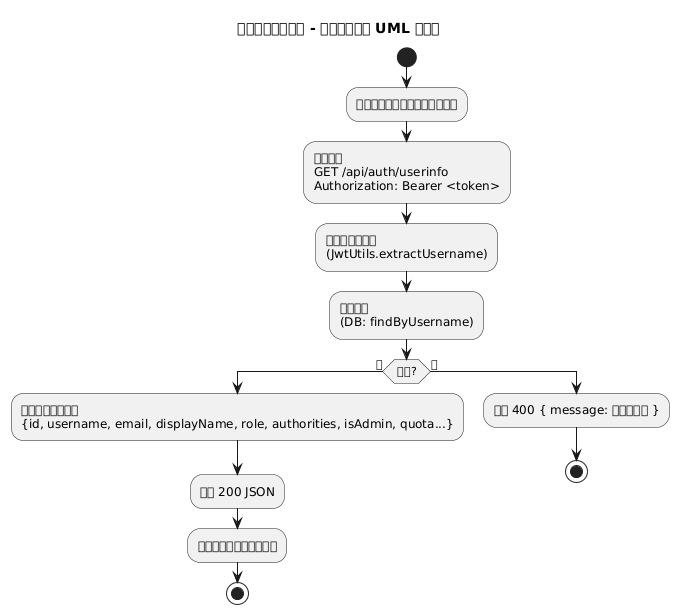

The diagram above was rendered by PlantUML. Its source (embedded in the PNG):
@startuml
title 企业文件管理系统 - 用户信息获取 UML 活动图

start
:前端在受保护页面需要用户信息;
:前端请求\nGET /api/auth/userinfo\nAuthorization: Bearer <token>;
:后端解析用户名\n(JwtUtils.extractUsername);
:查询用户\n(DB: findByUsername);
if (存在?) then (是)
  :构造用户信息载荷\n{id, username, email, displayName, role, authorities, isAdmin, quota...};
  :返回 200 JSON;
  :前端更新用户与角色状态;
  stop
else (否)
  :返回 400 { message: 用户不存在 };
  stop
endif

@enduml